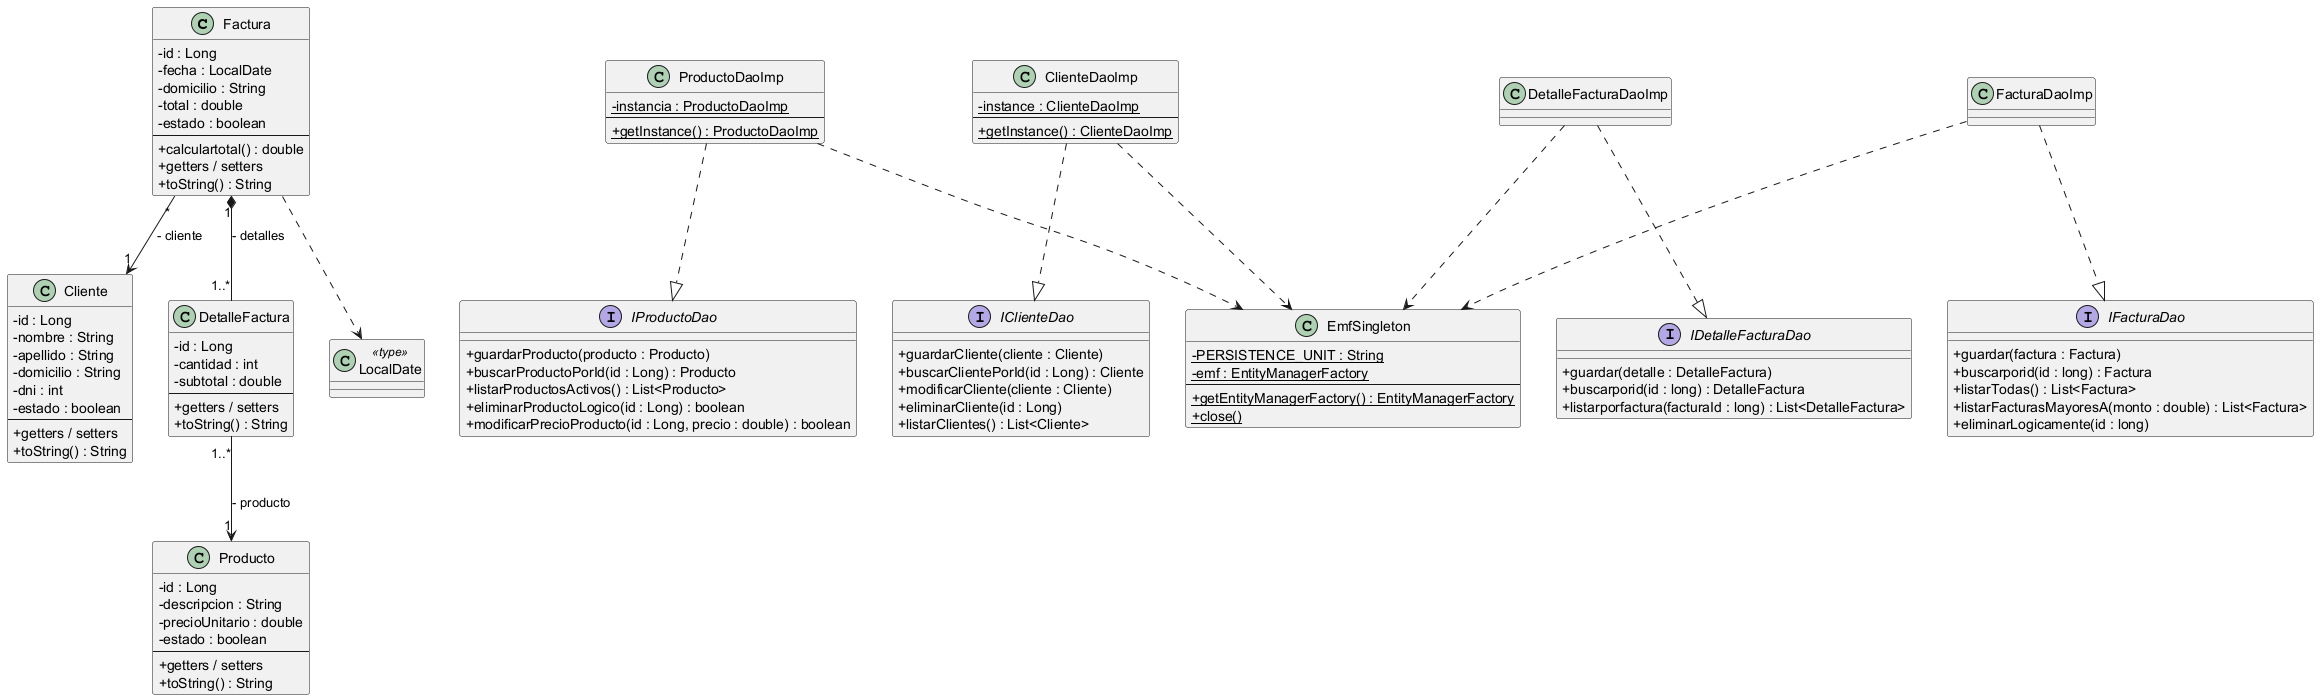

The diagram above was rendered by PlantUML. Its source (embedded in the PNG):
@startuml diagrama
' ============================================================
'  DIAGRAMA DE CLASES - TP7 Grupo 6 (JPA / patrón DAO)
'  Cambios aplicados respecto de la versión anterior:
'   1) Se quitó la clase Main (y el «type» Scanner y sus flechas):
'      el punto de entrada no aporta estructura al diagrama de clases.
'   2) Factura -> Cliente pasó a ser ASOCIACIÓN "muchos a uno"
'      (Factura "*" --> "1" Cliente), no composición 1-1,
'      porque en el código es @ManyToOne: muchas facturas, un cliente.
' ============================================================

' Muestra los "+/-" como texto plano (sin iconos de colores), igual que el original
skinparam classAttributeIconSize 0

' ===================== CAPA MODELO (entidades) =====================

class Factura {
  - id : Long
  - fecha : LocalDate
  - domicilio : String
  - total : double
  - estado : boolean
  --
  + calculartotal() : double
  + getters / setters
  + toString() : String
}

class Cliente {
  - id : Long
  - nombre : String
  - apellido : String
  - domicilio : String
  - dni : int
  - estado : boolean
  --
  + getters / setters
  + toString() : String
}

class DetalleFactura {
  - id : Long
  - cantidad : int
  - subtotal : double
  --
  + getters / setters
  + toString() : String
}

class Producto {
  - id : Long
  - descripcion : String
  - precioUnitario : double
  - estado : boolean
  --
  + getters / setters
  + toString() : String
}

' Tipo externo de Java usado por Factura.fecha
class LocalDate <<type>>

' ===================== CAPA CONFIG =====================

class EmfSingleton {
  - {static} PERSISTENCE_UNIT : String
  - {static} emf : EntityManagerFactory
  --
  + {static} getEntityManagerFactory() : EntityManagerFactory
  + {static} close()
}

' ===================== CAPA DAO - INTERFACES (contratos) =====================

interface IClienteDao {
  + guardarCliente(cliente : Cliente)
  + buscarClientePorId(id : Long) : Cliente
  + modificarCliente(cliente : Cliente)
  + eliminarCliente(id : Long)
  + listarClientes() : List<Cliente>
}

interface IProductoDao {
  + guardarProducto(producto : Producto)
  + buscarProductoPorId(id : Long) : Producto
  + listarProductosActivos() : List<Producto>
  + eliminarProductoLogico(id : Long) : boolean
  + modificarPrecioProducto(id : Long, precio : double) : boolean
}

interface IFacturaDao {
  + guardar(factura : Factura)
  + buscarporid(id : long) : Factura
  + listarTodas() : List<Factura>
  + listarFacturasMayoresA(monto : double) : List<Factura>
  + eliminarLogicamente(id : long)
}

interface IDetalleFacturaDao {
  + guardar(detalle : DetalleFactura)
  + buscarporid(id : long) : DetalleFactura
  + listarporfactura(facturaId : long) : List<DetalleFactura>
}

' ===================== CAPA DAO - IMPLEMENTACIONES =====================

class ClienteDaoImp {
  - {static} instance : ClienteDaoImp
  --
  + {static} getInstance() : ClienteDaoImp
}

class ProductoDaoImp {
  - {static} instancia : ProductoDaoImp
  --
  + {static} getInstance() : ProductoDaoImp
}

class FacturaDaoImp {
}

class DetalleFacturaDaoImp {
}

' ===================== RELACIONES =====================

' --- Modelo ---
' Composición: la factura "es dueña" de sus detalles (cascade ALL + orphanRemoval)
Factura "1" *-- "1..*" DetalleFactura : - detalles
' Asociación muchos-a-uno: muchas facturas apuntan a un mismo cliente (@ManyToOne)  [CORREGIDO]
Factura "*" --> "1" Cliente : - cliente
' Asociación muchos-a-uno: cada detalle referencia un producto (@ManyToOne)
DetalleFactura "1..*" --> "1" Producto : - producto
' Dependencia: Factura.fecha usa LocalDate
Factura ..> LocalDate

' --- Realización: cada Imp implementa su interfaz ---
ClienteDaoImp ..|> IClienteDao
ProductoDaoImp ..|> IProductoDao
FacturaDaoImp ..|> IFacturaDao
DetalleFacturaDaoImp ..|> IDetalleFacturaDao

' --- Dependencia: todos los DAO usan la conexión del Singleton ---
ClienteDaoImp ..> EmfSingleton
ProductoDaoImp ..> EmfSingleton
FacturaDaoImp ..> EmfSingleton
DetalleFacturaDaoImp ..> EmfSingleton

@enduml